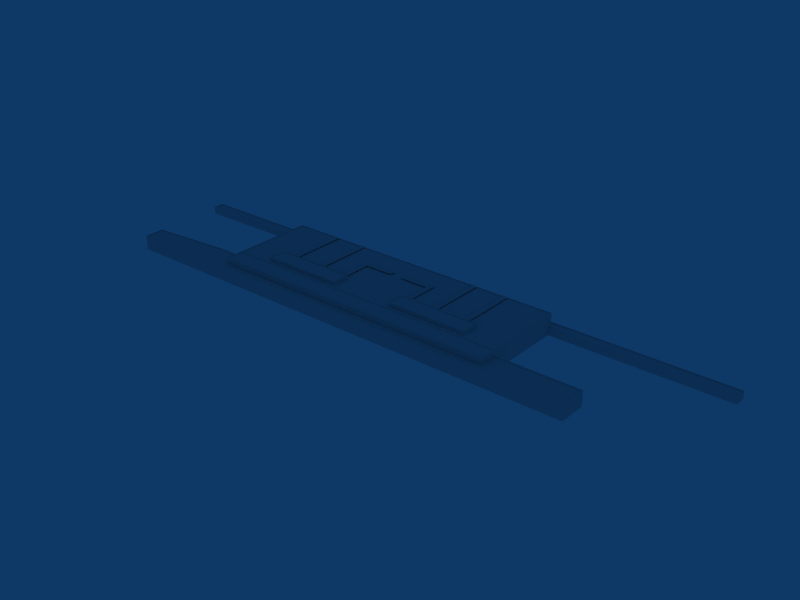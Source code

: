 # Source: ebci_building_ref_012.blend  (saved by Blender 2.79.0; exported with 4.5.12 LTS)
import bpy
from mathutils import Matrix  # noqa: F401  (used for matrix-valued properties, if any)

bpy.ops.wm.read_factory_settings(use_empty=True)
scene = bpy.context.scene
scene.name = 'Scene'

# ---- collections
col_collection_1 = bpy.data.collections.new('Collection 1'); scene.collection.children.link(col_collection_1)

# ---- materials (node trees are filled in below, after node groups)
mat_material = bpy.data.materials.new('Material')
mat_material.alpha_threshold = 0.0
mat_material.roughness = 0.5

# ---- material node trees

# ---- world
world_world = bpy.data.worlds.new('World'); scene.world = world_world
world_world.color = (0.05656, 0.2208, 0.4)
world_world.use_sun_shadow = False
world_world.sun_shadow_jitter_overblur = 0.0
world_world.cycles.sampling_method = 'NONE'
world_world.cycles.sample_map_resolution = 256

# ---- meshes
me_cube_004 = bpy.data.meshes.new('Cube.004')
me_cube_004.from_pydata([(-22.03, 13.94, 9.0), (22.03, 13.94, 9.0), (-3.374, 13.94, 9.0), (3.374, 13.94, 9.0), (-3.374, 10.94, 9.0), (3.374, 10.94, 9.0), (-19.03, 10.94, 9.0), (19.03, 10.94, 9.0), (-20.53, 12.44, 10.0), (20.53, 12.44, 10.0), (-3.374, 12.44, 10.0), (3.374, 12.44, 10.0), (-19.03, -4.716, 9.0), (19.03, -4.716, 9.0), (-22.03, -4.716, 9.0), (22.03, -4.716, 9.0), (-20.53, -4.716, 10.0), (20.53, -4.716, 10.0), (-35.01, 26.94, 9.0), (35.01, 26.94, 9.0), (-35.01, -4.716, 9.0), (35.01, -4.716, 9.0), (-38.01, -4.716, 9.0), (38.01, -4.716, 9.0), (-38.01, 26.94, 9.0), (38.01, 26.94, 9.0), (-36.51, 26.94, 10.0), (36.51, 26.94, 10.0), (-36.51, -4.716, 10.0), (36.51, -4.716, 10.0), (-53.22, 26.94, 9.0), (53.22, 26.94, 9.0), (-53.22, -4.716, 9.0), (53.22, -4.716, 9.0), (-56.22, -4.716, 9.0), (56.22, -4.716, 9.0), (-56.22, 26.94, 9.0), (56.22, 26.94, 9.0), (-54.72, 26.94, 10.0), (54.72, 26.94, 10.0), (-54.72, -4.716, 10.0), (54.72, -4.716, 10.0)], [], [(0, 8, 10, 2), (11, 9, 1, 3), (2, 10, 4), (5, 11, 3), (4, 10, 8, 6), (9, 11, 5, 7), (6, 8, 16, 12), (17, 9, 7, 13), (12, 16, 14), (15, 17, 13), (8, 0, 14, 16), (15, 1, 9, 17), (18, 26, 28, 20), (29, 27, 19, 21), (20, 28, 22), (23, 29, 21), (22, 28, 26, 24), (27, 29, 23, 25), (26, 18, 24), (25, 19, 27), (30, 38, 40, 32), (41, 39, 31, 33), (32, 40, 34), (35, 41, 33), (34, 40, 38, 36), (39, 41, 35, 37), (38, 30, 36), (37, 31, 39)])
_uv = me_cube_004.uv_layers.new(name='UVTex')
_uv.uv.foreach_set('vector', [0.03125, 0.2812, 0.2188, 0.2812, 0.2188, 0.4688, 0.03125, 0.4688, 0.03125, 0.2812, 0.2188, 0.2812, 0.2188, 0.4688, 0.03125, 0.4688, 0.03125, 0.2812, 0.2188, 0.2812, 0.2188, 0.4688, 0.03125, 0.2812, 0.2188, 0.2812, 0.2188, 0.4688, 0.03125, 0.2812, 0.2188, 0.2812, 0.2188, 0.4688, 0.03125, 0.4688, 0.03125, 0.2812, 0.2188, 0.2812, 0.2188, 0.4688, 0.03125, 0.4688, 0.03125, 0.2812, 0.2188, 0.2812, 0.2188, 0.4688, 0.03125, 0.4688, 0.03125, 0.2812, 0.2188, 0.2812, 0.2188, 0.4688, 0.03125, 0.4688, 0.03125, 0.2812, 0.2188, 0.2812, 0.2188, 0.4688, 0.03125, 0.2812, 0.2188, 0.2812, 0.2188, 0.4688, 0.03125, 0.2812, 0.2188, 0.2812, 0.2188, 0.4688, 0.03125, 0.4688, 0.03125, 0.2812, 0.2188, 0.2812, 0.2188, 0.4688, 0.03125, 0.4688, 0.03125, 0.2812, 0.2188, 0.2812, 0.2188, 0.4688, 0.03125, 0.4688, 0.03125, 0.2812, 0.2188, 0.2812, 0.2188, 0.4688, 0.03125, 0.4688, 0.03125, 0.2812, 0.2188, 0.2812, 0.2188, 0.4688, 0.03125, 0.2812, 0.2188, 0.2812, 0.2188, 0.4688, 0.03125, 0.2812, 0.2188, 0.2812, 0.2188, 0.4688, 0.03125, 0.4688, 0.03125, 0.2812, 0.2188, 0.2812, 0.2188, 0.4688, 0.03125, 0.4688, 0.03125, 0.2812, 0.2188, 0.2812, 0.2188, 0.4688, 0.03125, 0.2812, 0.2188, 0.2812, 0.2188, 0.4688, 0.03125, 0.2812, 0.2188, 0.2812, 0.2188, 0.4688, 0.03125, 0.4688, 0.03125, 0.2812, 0.2188, 0.2812, 0.2188, 0.4688, 0.03125, 0.4688, 0.03125, 0.2812, 0.2188, 0.2812, 0.2188, 0.4688, 0.03125, 0.2812, 0.2188, 0.2812, 0.2188, 0.4688, 0.03125, 0.2812, 0.2188, 0.2812, 0.2188, 0.4688, 0.03125, 0.4688, 0.03125, 0.2812, 0.2188, 0.2812, 0.2188, 0.4688, 0.03125, 0.4688, 0.03125, 0.2812, 0.2188, 0.2812, 0.2188, 0.4688, 0.03125, 0.2812, 0.2188, 0.2812, 0.2188, 0.4688])
me_cube_004.materials.append(mat_material)
me_cube_004.use_remesh_preserve_volume = False
me_cube_004.use_remesh_preserve_attributes = False
me_cube_004.use_mirror_vertex_groups = False
me_cube_004.update()
me_cube = bpy.data.meshes.new('Cube')
me_cube.from_pydata([(175.6, 27.54, -1.0), (-151.0, 27.54, -1.0), (175.6, 27.54, 3.0), (-151.0, 27.54, 3.0), (-151.0, 33.54, 3.0), (175.6, 33.54, 3.0), (-151.0, 33.54, -1.0), (175.6, 33.54, -1.0), (-150.6, 33.13, 3.0), (175.2, 33.13, 3.0), (175.2, 27.95, 3.0), (-150.6, 27.95, 3.0), (-150.6, 27.95, 2.6), (175.2, 27.95, 2.6), (-150.6, 33.13, 2.6), (175.2, 33.13, 2.6)], [], [(1, 0, 2, 3), (3, 4, 6, 1), (0, 7, 5, 2), (6, 4, 5, 7), (5, 4, 8, 9), (2, 5, 9, 10), (4, 3, 11, 8), (3, 2, 10, 11), (11, 10, 13, 12), (8, 11, 12, 14), (10, 9, 15, 13), (9, 8, 14, 15), (13, 15, 14, 12)])
_uv = me_cube.uv_layers.new(name='UVTex')
_uv.uv.foreach_set('vector', [0.2812, 0.03125, 0.4688, 0.03125, 0.4688, 0.2188, 0.2812, 0.2188, 0.2812, 0.03125, 0.4688, 0.03125, 0.4688, 0.2188, 0.2812, 0.2188, 0.2812, 0.03125, 0.4688, 0.03125, 0.4688, 0.2188, 0.2812, 0.2188, 0.2812, 0.03125, 0.4688, 0.03125, 0.4688, 0.2188, 0.2812, 0.2188, 0.2812, 0.03125, 0.4688, 0.03125, 0.4688, 0.2188, 0.2812, 0.2188, 0.2812, 0.03125, 0.4688, 0.03125, 0.4688, 0.2188, 0.2812, 0.2188, 0.2812, 0.03125, 0.4688, 0.03125, 0.4688, 0.2188, 0.2812, 0.2188, 0.2812, 0.03125, 0.4688, 0.03125, 0.4688, 0.2188, 0.2812, 0.2188, 0.2812, 0.03125, 0.4688, 0.03125, 0.4688, 0.2188, 0.2812, 0.2188, 0.2812, 0.03125, 0.4688, 0.03125, 0.4688, 0.2188, 0.2812, 0.2188, 0.2812, 0.03125, 0.4688, 0.03125, 0.4688, 0.2188, 0.2812, 0.2188, 0.2812, 0.03125, 0.4688, 0.03125, 0.4688, 0.2188, 0.2812, 0.2188, 0.5312, 0.2812, 0.7188, 0.2812, 0.7188, 0.4688, 0.5312, 0.4688])
me_cube.materials.append(mat_material)
me_cube.use_remesh_preserve_volume = False
me_cube.use_remesh_preserve_attributes = False
me_cube.use_mirror_vertex_groups = False
me_cube.update()
me_cube_002 = bpy.data.meshes.new('Cube.002')
me_cube_002.from_pydata([(-17.17, -5.309, 9.0), (-17.17, -15.31, 9.0), (-62.17, -15.31, 9.0), (-62.17, -5.309, 9.0), (-17.17, -5.309, 11.0), (-17.17, -15.31, 11.0), (-62.17, -15.31, 11.0), (-62.17, -5.309, 11.0), (-17.59, -5.723, 11.0), (-61.74, -5.723, 11.0), (-61.74, -14.89, 11.0), (-17.59, -14.89, 11.0), (-17.59, -5.723, 10.6), (-17.59, -14.89, 10.6), (-61.74, -14.89, 10.6), (-61.74, -5.723, 10.6)], [], [(0, 4, 5, 1), (1, 5, 6, 2), (2, 6, 7, 3), (4, 0, 3, 7), (4, 7, 9, 8), (7, 6, 10, 9), (6, 5, 11, 10), (5, 4, 8, 11), (11, 8, 12, 13), (10, 11, 13, 14), (9, 10, 14, 15), (8, 9, 15, 12), (12, 15, 14, 13)])
_uv = me_cube_002.uv_layers.new(name='UVTex')
_uv.uv.foreach_set('vector', [0.2812, 0.03125, 0.4688, 0.03125, 0.4688, 0.2188, 0.2812, 0.2188, 0.2812, 0.03125, 0.4688, 0.03125, 0.4688, 0.2188, 0.2812, 0.2188, 0.2812, 0.03125, 0.4688, 0.03125, 0.4688, 0.2188, 0.2812, 0.2188, 0.2812, 0.03125, 0.4688, 0.03125, 0.4688, 0.2188, 0.2812, 0.2188, 0.2812, 0.03125, 0.4688, 0.03125, 0.4688, 0.2188, 0.2812, 0.2188, 0.2812, 0.03125, 0.4688, 0.03125, 0.4688, 0.2188, 0.2812, 0.2188, 0.2812, 0.03125, 0.4688, 0.03125, 0.4688, 0.2188, 0.2812, 0.2188, 0.2812, 0.03125, 0.4688, 0.03125, 0.4688, 0.2188, 0.2812, 0.2188, 0.2812, 0.03125, 0.4688, 0.03125, 0.4688, 0.2188, 0.2812, 0.2188, 0.2812, 0.03125, 0.4688, 0.03125, 0.4688, 0.2188, 0.2812, 0.2188, 0.2812, 0.03125, 0.4688, 0.03125, 0.4688, 0.2188, 0.2812, 0.2188, 0.2812, 0.03125, 0.4688, 0.03125, 0.4688, 0.2188, 0.2812, 0.2188, 0.5312, 0.2812, 0.7188, 0.2812, 0.7188, 0.4688, 0.5312, 0.4688])
me_cube_002.materials.append(mat_material)
me_cube_002.use_remesh_preserve_volume = False
me_cube_002.use_remesh_preserve_attributes = False
me_cube_002.use_mirror_vertex_groups = False
me_cube_002.update()
me_cube_001 = bpy.data.meshes.new('Cube.001')
me_cube_001.from_pydata([(81.0, 27.54, -1.0), (-81.0, 27.54, -1.0), (81.0, 27.54, 7.0), (81.0, -27.54, 7.0), (-81.0, -27.54, 7.0), (-81.0, 27.54, 7.0), (81.0, -17.54, -1.0), (-81.0, -17.54, -1.0), (81.0, -17.54, 7.0), (-81.0, -17.54, 7.0), (-81.0, -32.54, -1.0), (-81.0, -32.54, 7.0), (81.0, -32.54, -1.0), (81.0, -32.54, 7.0), (-141.0, -27.54, 7.0), (-141.0, -32.54, 7.0), (-141.0, -32.54, -1.0), (-141.0, -27.54, -1.0), (-141.0, -21.54, -1.0), (-141.0, -21.54, 7.0), (126.0, -27.54, -0.9998), (126.0, -32.54, -0.9998), (126.0, -32.54, 7.0), (126.0, -27.54, 7.0), (126.0, -17.54, -0.9998), (126.0, -17.54, 7.0), (-81.0, 27.54, 10.0), (-81.0, -17.54, 10.0), (-81.0, -27.54, 10.0), (81.0, -27.54, 10.0), (81.0, -17.54, 10.0), (81.0, 27.54, 10.0), (-98.0, -32.54, 7.0), (-98.0, -32.54, -1.0), (-98.0, -17.54, -1.0), (-98.0, -17.54, 7.0), (-80.6, -17.14, 10.0), (80.6, -17.14, 10.0), (-80.6, 27.14, 10.0), (80.6, 27.14, 10.0), (-80.6, -17.14, 9.6), (-80.6, 27.14, 9.6), (80.6, -17.14, 9.6), (80.6, 27.14, 9.6), (-80.6, -17.94, 10.0), (80.6, -17.94, 10.0), (-80.6, -27.13, 10.0), (80.6, -27.13, 10.0), (-80.6, -27.13, 9.6), (-80.6, -17.94, 9.6), (80.6, -27.13, 9.6), (80.6, -17.94, 9.6), (-140.6, -21.83, 7.0), (-98.0, -18.08, 7.0), (-81.0, -18.08, 7.0), (-140.6, -32.13, 7.0), (-98.0, -32.13, 7.0), (-81.0, -32.13, 7.0), (125.5, -27.45, 7.0), (125.5, -18.08, 7.0), (81.0, -18.08, 7.0), (125.5, -32.13, 7.0), (81.0, -32.13, 7.0), (-140.6, -27.45, 7.0), (-81.0, -27.45, 7.0), (81.0, -27.45, 7.0), (-81.0, -27.45, 6.6), (81.0, -27.45, 6.6), (81.0, -18.08, 6.6), (-81.0, -18.08, 6.6), (-81.0, -32.13, 6.6), (81.0, -32.13, 6.6), (-140.6, -32.13, 6.6), (-140.6, -27.45, 6.6), (-140.6, -21.83, 6.6), (125.5, -32.13, 6.6), (125.5, -27.45, 6.6), (125.5, -18.08, 6.6), (-98.0, -32.13, 6.6), (-98.0, -18.08, 6.6), (-98.0, -27.45, 6.6)], [], [(2, 0, 1, 5), (6, 0, 2, 8), (9, 5, 1, 7), (12, 13, 11, 10), (14, 17, 16, 15), (14, 19, 18, 17), (13, 12, 21, 22), (6, 8, 25, 24), (20, 23, 22, 21), (25, 23, 20, 24), (5, 9, 27, 26), (9, 4, 28, 27), (3, 8, 30, 29), (8, 2, 31, 30), (2, 5, 26, 31), (4, 3, 29, 28), (11, 32, 33, 10), (32, 15, 16, 33), (7, 34, 35, 9), (34, 18, 19, 35), (27, 30, 37, 36), (31, 26, 38, 39), (30, 31, 39, 37), (26, 27, 36, 38), (38, 36, 40, 41), (37, 39, 43, 42), (39, 38, 41, 43), (36, 37, 42, 40), (41, 40, 42, 43), (30, 27, 44, 45), (28, 29, 47, 46), (29, 30, 45, 47), (27, 28, 46, 44), (44, 46, 48, 49), (47, 45, 51, 50), (46, 47, 50, 48), (45, 44, 49, 51), (49, 48, 50, 51), (35, 19, 52, 53), (9, 35, 53, 54), (15, 32, 56, 55), (32, 11, 57, 56), (23, 25, 59, 58), (25, 8, 60, 59), (22, 23, 58, 61), (13, 22, 61, 62), (19, 14, 63, 52), (14, 15, 55, 63), (11, 13, 62, 57), (4, 9, 54, 64), (8, 3, 65, 60), (3, 4, 64, 65), (65, 64, 66, 67), (60, 65, 67, 68), (64, 54, 69, 66), (57, 62, 71, 70), (63, 55, 72, 73), (52, 63, 73, 74), (62, 61, 75, 71), (61, 58, 76, 75), (59, 60, 68, 77), (58, 59, 77, 76), (56, 57, 70, 78), (55, 56, 78, 72), (54, 53, 79, 69), (53, 52, 74, 79), (67, 66, 70, 71), (67, 71, 75, 76), (68, 67, 76, 77), (66, 80, 78, 70), (80, 73, 72, 78), (69, 79, 80, 66), (79, 74, 73, 80)])
_uv = me_cube_001.uv_layers.new(name='UVTex')
_uv.uv.foreach_set('vector', [0.2812, 0.03125, 0.4688, 0.03125, 0.4688, 0.2188, 0.2812, 0.2188, 0.2812, 0.03125, 0.4688, 0.03125, 0.4688, 0.2188, 0.2812, 0.2188, 0.2812, 0.03125, 0.4688, 0.03125, 0.4688, 0.2188, 0.2812, 0.2188, 0.2812, 0.03125, 0.4688, 0.03125, 0.4688, 0.2188, 0.2812, 0.2188, 0.2812, 0.03125, 0.4688, 0.03125, 0.4688, 0.2188, 0.2812, 0.2188, 0.2812, 0.03125, 0.4688, 0.03125, 0.4688, 0.2188, 0.2812, 0.2188, 0.2812, 0.03125, 0.4688, 0.03125, 0.4688, 0.2188, 0.2812, 0.2188, 0.2812, 0.03125, 0.4688, 0.03125, 0.4688, 0.2188, 0.2812, 0.2188, 0.2812, 0.03125, 0.4688, 0.03125, 0.4688, 0.2188, 0.2812, 0.2188, 0.2812, 0.03125, 0.4688, 0.03125, 0.4688, 0.2188, 0.2812, 0.2188, 0.2812, 0.03125, 0.4688, 0.03125, 0.4688, 0.2188, 0.2812, 0.2188, 0.2812, 0.03125, 0.4688, 0.03125, 0.4688, 0.2188, 0.2812, 0.2188, 0.2812, 0.03125, 0.4688, 0.03125, 0.4688, 0.2188, 0.2812, 0.2188, 0.2812, 0.03125, 0.4688, 0.03125, 0.4688, 0.2188, 0.2812, 0.2188, 0.2812, 0.03125, 0.4688, 0.03125, 0.4688, 0.2188, 0.2812, 0.2188, 0.2812, 0.03125, 0.4688, 0.03125, 0.4688, 0.2188, 0.2812, 0.2188, 0.2812, 0.03125, 0.4688, 0.03125, 0.4688, 0.2188, 0.2812, 0.2188, 0.2812, 0.03125, 0.4688, 0.03125, 0.4688, 0.2188, 0.2812, 0.2188, 0.2812, 0.03125, 0.4688, 0.03125, 0.4688, 0.2188, 0.2812, 0.2188, 0.2812, 0.03125, 0.4688, 0.03125, 0.4688, 0.2188, 0.2812, 0.2188, 0.2812, 0.03125, 0.4688, 0.03125, 0.4688, 0.2188, 0.2812, 0.2188, 0.2812, 0.03125, 0.4688, 0.03125, 0.4688, 0.2188, 0.2812, 0.2188, 0.2812, 0.03125, 0.4688, 0.03125, 0.4688, 0.2188, 0.2812, 0.2188, 0.2812, 0.03125, 0.4688, 0.03125, 0.4688, 0.2188, 0.2812, 0.2188, 0.2812, 0.03125, 0.4688, 0.03125, 0.4688, 0.2188, 0.2812, 0.2188, 0.2812, 0.03125, 0.4688, 0.03125, 0.4688, 0.2188, 0.2812, 0.2188, 0.2812, 0.03125, 0.4688, 0.03125, 0.4688, 0.2188, 0.2812, 0.2188, 0.2812, 0.03125, 0.4688, 0.03125, 0.4688, 0.2188, 0.2812, 0.2188, 0.5312, 0.2812, 0.7188, 0.2812, 0.7188, 0.4688, 0.5312, 0.4688, 0.2812, 0.03125, 0.4688, 0.03125, 0.4688, 0.2188, 0.2812, 0.2188, 0.2812, 0.03125, 0.4688, 0.03125, 0.4688, 0.2188, 0.2812, 0.2188, 0.2812, 0.03125, 0.4688, 0.03125, 0.4688, 0.2188, 0.2812, 0.2188, 0.2812, 0.03125, 0.4688, 0.03125, 0.4688, 0.2188, 0.2812, 0.2188, 0.2812, 0.03125, 0.4688, 0.03125, 0.4688, 0.2188, 0.2812, 0.2188, 0.2812, 0.03125, 0.4688, 0.03125, 0.4688, 0.2188, 0.2812, 0.2188, 0.2812, 0.03125, 0.4688, 0.03125, 0.4688, 0.2188, 0.2812, 0.2188, 0.2812, 0.03125, 0.4688, 0.03125, 0.4688, 0.2188, 0.2812, 0.2188, 0.5312, 0.2812, 0.7188, 0.2812, 0.7188, 0.4688, 0.5312, 0.4688, 0.2812, 0.03125, 0.4688, 0.03125, 0.4688, 0.2188, 0.2812, 0.2188, 0.2812, 0.03125, 0.4688, 0.03125, 0.4688, 0.2188, 0.2812, 0.2188, 0.2812, 0.03125, 0.4688, 0.03125, 0.4688, 0.2188, 0.2812, 0.2188, 0.2812, 0.03125, 0.4688, 0.03125, 0.4688, 0.2188, 0.2812, 0.2188, 0.2812, 0.03125, 0.4688, 0.03125, 0.4688, 0.2188, 0.2812, 0.2188, 0.2812, 0.03125, 0.4688, 0.03125, 0.4688, 0.2188, 0.2812, 0.2188, 0.2812, 0.03125, 0.4688, 0.03125, 0.4688, 0.2188, 0.2812, 0.2188, 0.2812, 0.03125, 0.4688, 0.03125, 0.4688, 0.2188, 0.2812, 0.2188, 0.2812, 0.03125, 0.4688, 0.03125, 0.4688, 0.2188, 0.2812, 0.2188, 0.2812, 0.03125, 0.4688, 0.03125, 0.4688, 0.2188, 0.2812, 0.2188, 0.2812, 0.03125, 0.4688, 0.03125, 0.4688, 0.2188, 0.2812, 0.2188, 0.2812, 0.03125, 0.4688, 0.03125, 0.4688, 0.2188, 0.2812, 0.2188, 0.2812, 0.03125, 0.4688, 0.03125, 0.4688, 0.2188, 0.2812, 0.2188, 0.2812, 0.03125, 0.4688, 0.03125, 0.4688, 0.2188, 0.2812, 0.2188, 0.2812, 0.03125, 0.4688, 0.03125, 0.4688, 0.2188, 0.2812, 0.2188, 0.2812, 0.03125, 0.4688, 0.03125, 0.4688, 0.2188, 0.2812, 0.2188, 0.2812, 0.03125, 0.4688, 0.03125, 0.4688, 0.2188, 0.2812, 0.2188, 0.2812, 0.03125, 0.4688, 0.03125, 0.4688, 0.2188, 0.2812, 0.2188, 0.2812, 0.03125, 0.4688, 0.03125, 0.4688, 0.2188, 0.2812, 0.2188, 0.2812, 0.03125, 0.4688, 0.03125, 0.4688, 0.2188, 0.2812, 0.2188, 0.2812, 0.03125, 0.4688, 0.03125, 0.4688, 0.2188, 0.2812, 0.2188, 0.2812, 0.03125, 0.4688, 0.03125, 0.4688, 0.2188, 0.2812, 0.2188, 0.2812, 0.03125, 0.4688, 0.03125, 0.4688, 0.2188, 0.2812, 0.2188, 0.2812, 0.03125, 0.4688, 0.03125, 0.4688, 0.2188, 0.2812, 0.2188, 0.2812, 0.03125, 0.4688, 0.03125, 0.4688, 0.2188, 0.2812, 0.2188, 0.2812, 0.03125, 0.4688, 0.03125, 0.4688, 0.2188, 0.2812, 0.2188, 0.2812, 0.03125, 0.4688, 0.03125, 0.4688, 0.2188, 0.2812, 0.2188, 0.2812, 0.03125, 0.4688, 0.03125, 0.4688, 0.2188, 0.2812, 0.2188, 0.5312, 0.2812, 0.7188, 0.2812, 0.7188, 0.4688, 0.5312, 0.4688, 0.5312, 0.2812, 0.7188, 0.2812, 0.7188, 0.4688, 0.5312, 0.4688, 0.5312, 0.2812, 0.7188, 0.2812, 0.7188, 0.4688, 0.5312, 0.4688, 0.5312, 0.2812, 0.7188, 0.2812, 0.7188, 0.4688, 0.5312, 0.4688, 0.5312, 0.2812, 0.7188, 0.2812, 0.7188, 0.4688, 0.5312, 0.4688, 0.5312, 0.2812, 0.7188, 0.2812, 0.7188, 0.4688, 0.5312, 0.4688, 0.5312, 0.2812, 0.7188, 0.2812, 0.7188, 0.4688, 0.5312, 0.4688])
me_cube_001.materials.append(mat_material)
me_cube_001.use_remesh_preserve_volume = False
me_cube_001.use_remesh_preserve_attributes = False
me_cube_001.use_mirror_vertex_groups = False
me_cube_001.update()

# ---- objects
ob_cube_004 = bpy.data.objects.new('Cube.004', me_cube_004)
ob_cube_002 = bpy.data.objects.new('Cube.002', me_cube)
ob_cube_001 = bpy.data.objects.new('Cube.001', me_cube_002)
ob_cube = bpy.data.objects.new('Cube', me_cube_001)

# ---- transforms, parenting, visibility, modifiers, constraints
ob_cube_004.location = (0.0, 0.0, 2.0)
ob_cube_004.lock_rotations_4d = False
ob_cube_004.empty_display_type = 'ARROWS'
ob_cube_004.lineart.crease_threshold = 0.0
ob_cube_002.location = (0.0, -2.0, 1.0)
ob_cube_002.lock_rotations_4d = False
ob_cube_002.empty_display_type = 'ARROWS'
ob_cube_002.lineart.crease_threshold = 0.0
ob_cube_001.location = (0.0, 0.0, 1.6)
ob_cube_001.lock_rotations_4d = False
ob_cube_001.empty_display_type = 'ARROWS'
ob_cube_001.lineart.crease_threshold = 0.0
_m = ob_cube_001.modifiers.new('Mirror', 'MIRROR')
ob_cube.location = (0.0, 0.0, 1.0)
ob_cube.lock_rotations_4d = False
ob_cube.empty_display_type = 'ARROWS'
ob_cube.lineart.crease_threshold = 0.0

# ---- collection membership
col_collection_1.objects.link(ob_cube_004)
col_collection_1.objects.link(ob_cube_002)
col_collection_1.objects.link(ob_cube_001)
col_collection_1.objects.link(ob_cube)

# ---- scene / render settings (as saved in the file)
scene.frame_start = 1; scene.frame_end = 250; scene.frame_set(3)
scene.render.engine = 'BLENDER_EEVEE_NEXT'
scene.render.image_settings.file_format = 'JPEG'
scene.render.image_settings.color_mode = 'RGB'
scene.render.image_settings.compression = 90
scene.render.resolution_x = 800
scene.render.resolution_y = 600
scene.render.pixel_aspect_x = 100.0
scene.render.pixel_aspect_y = 100.0
scene.render.fps = 25
scene.render.dither_intensity = 0.0
scene.render.use_compositing = False
scene.render.use_sequencer = False
scene.render.bake_margin = 2
scene.render.bake_bias = 0.0
scene.render.use_stamp_time = False
scene.render.use_stamp_date = False
scene.render.use_stamp_frame = False
scene.render.use_stamp_camera = False
scene.render.use_stamp_scene = False
scene.render.use_stamp_filename = False
scene.render.use_stamp_render_time = False
scene.render.stamp_font_size = 0
scene.cycles.use_denoising = False
scene.cycles.samples = 10
scene.cycles.sampling_pattern = 'TABULATED_SOBOL'
scene.cycles.light_sampling_threshold = 0.0
scene.cycles.use_adaptive_sampling = False
scene.cycles.use_light_tree = False
scene.cycles.blur_glossy = 0.0
scene.cycles.volume_bounces = 1
scene.cycles.pixel_filter_type = 'GAUSSIAN'
scene.cycles.sample_clamp_indirect = 0.0
scene.view_settings.view_transform = 'Raw'
bpy.context.view_layer.update()

# ---- added for rendering (the .blend has no active camera): camera
cam_auto = bpy.data.cameras.new('AutoCamera')
cam_auto.lens = 50.0
cam_auto.sensor_width = 36.0
cam_auto.clip_end = 5407.98
ob_auto_camera = bpy.data.objects.new('AutoCamera', cam_auto)
scene.collection.objects.link(ob_auto_camera)
ob_auto_camera.location = (320.441, -370.278, 252.819)
ob_auto_camera.rotation_euler = (1.09748, -7.21219e-08, 0.694738)
scene.camera = ob_auto_camera
bpy.context.view_layer.update()
